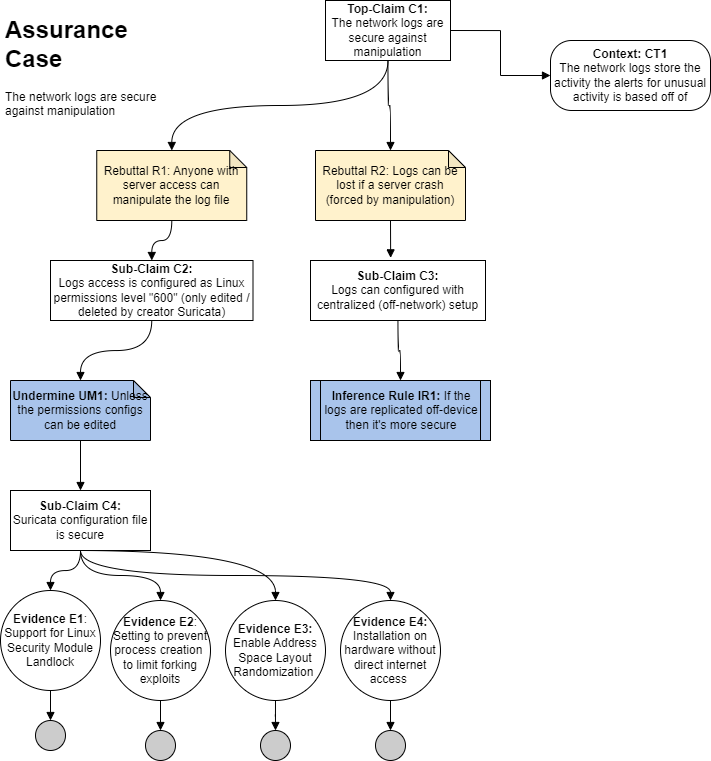

The diagram above was exported from draw.io. Its source (the exported page's mxGraphModel, read from the mxfile embedded in the PNG):
<mxGraphModel dx="934" dy="655" grid="1" gridSize="10" guides="1" tooltips="1" connect="1" arrows="1" fold="1" page="1" pageScale="1" pageWidth="850" pageHeight="1100" math="0" shadow="0">
  <root>
    <mxCell id="0" />
    <mxCell id="1" parent="0" />
    <mxCell id="EpLoNu7SxfJ4iQwhgqlz-1" value="&lt;h1&gt;Assurance Case&lt;/h1&gt;&lt;p&gt;The network logs are secure against manipulation&lt;/p&gt;" style="text;html=1;strokeColor=none;fillColor=none;spacing=5;spacingTop=-20;whiteSpace=wrap;overflow=hidden;rounded=0;" parent="1" vertex="1">
      <mxGeometry x="20" y="20" width="160" height="110" as="geometry" />
    </mxCell>
    <mxCell id="EpLoNu7SxfJ4iQwhgqlz-4" style="edgeStyle=orthogonalEdgeStyle;rounded=0;orthogonalLoop=1;jettySize=auto;html=1;exitX=1;exitY=0.5;exitDx=0;exitDy=0;entryX=0;entryY=0.5;entryDx=0;entryDy=0;endArrow=block;endFill=1;" parent="1" source="EpLoNu7SxfJ4iQwhgqlz-2" target="EpLoNu7SxfJ4iQwhgqlz-3" edge="1">
      <mxGeometry relative="1" as="geometry" />
    </mxCell>
    <mxCell id="EpLoNu7SxfJ4iQwhgqlz-6" value="" style="edgeStyle=orthogonalEdgeStyle;rounded=0;orthogonalLoop=1;jettySize=auto;html=1;endArrow=block;endFill=1;curved=1;exitX=0.5;exitY=1;exitDx=0;exitDy=0;" parent="1" source="EpLoNu7SxfJ4iQwhgqlz-2" target="EpLoNu7SxfJ4iQwhgqlz-5" edge="1">
      <mxGeometry relative="1" as="geometry" />
    </mxCell>
    <mxCell id="EpLoNu7SxfJ4iQwhgqlz-37" style="edgeStyle=orthogonalEdgeStyle;curved=1;rounded=0;orthogonalLoop=1;jettySize=auto;html=1;exitX=0.5;exitY=1;exitDx=0;exitDy=0;endArrow=block;endFill=1;" parent="1" source="f0J4ps2NvKq0wRHhP7px-2" target="EpLoNu7SxfJ4iQwhgqlz-36" edge="1">
      <mxGeometry relative="1" as="geometry" />
    </mxCell>
    <mxCell id="EpLoNu7SxfJ4iQwhgqlz-2" value="&lt;b&gt;Top-Claim C1:&lt;br&gt;&lt;/b&gt;The network logs are secure against manipulation" style="rounded=0;whiteSpace=wrap;html=1;" parent="1" vertex="1">
      <mxGeometry x="345" y="10" width="125" height="60" as="geometry" />
    </mxCell>
    <mxCell id="EpLoNu7SxfJ4iQwhgqlz-3" value="&lt;b&gt;Context: CT1&lt;/b&gt;&lt;br&gt;The network logs store the activity the alerts for unusual activity is based off of" style="rounded=1;whiteSpace=wrap;html=1;arcSize=30;" parent="1" vertex="1">
      <mxGeometry x="570" y="50" width="160" height="70" as="geometry" />
    </mxCell>
    <mxCell id="EpLoNu7SxfJ4iQwhgqlz-9" style="edgeStyle=orthogonalEdgeStyle;curved=1;rounded=0;orthogonalLoop=1;jettySize=auto;html=1;endArrow=block;endFill=1;" parent="1" source="EpLoNu7SxfJ4iQwhgqlz-5" target="EpLoNu7SxfJ4iQwhgqlz-8" edge="1">
      <mxGeometry relative="1" as="geometry" />
    </mxCell>
    <mxCell id="EpLoNu7SxfJ4iQwhgqlz-5" value="Rebuttal R1: Anyone with server access can manipulate the log file" style="shape=note;whiteSpace=wrap;html=1;backgroundOutline=1;darkOpacity=0.05;size=17;fillColor=#FFF2CC;" parent="1" vertex="1">
      <mxGeometry x="116.25" y="160" width="150" height="70" as="geometry" />
    </mxCell>
    <mxCell id="EpLoNu7SxfJ4iQwhgqlz-13" style="edgeStyle=orthogonalEdgeStyle;curved=1;rounded=0;orthogonalLoop=1;jettySize=auto;html=1;exitX=0.5;exitY=1;exitDx=0;exitDy=0;entryX=0.5;entryY=0;entryDx=0;entryDy=0;entryPerimeter=0;endArrow=block;endFill=1;" parent="1" source="EpLoNu7SxfJ4iQwhgqlz-2" target="f0J4ps2NvKq0wRHhP7px-1" edge="1">
      <mxGeometry relative="1" as="geometry">
        <mxPoint x="460" y="390" as="targetPoint" />
      </mxGeometry>
    </mxCell>
    <mxCell id="EpLoNu7SxfJ4iQwhgqlz-8" value="&lt;b&gt;Sub-Claim C2:&lt;br&gt;&lt;/b&gt;Logs access is configured as Linux permissions level &quot;600&quot; (only edited / deleted by creator Suricata)" style="rounded=0;whiteSpace=wrap;html=1;" parent="1" vertex="1">
      <mxGeometry x="70" y="270" width="202.5" height="60" as="geometry" />
    </mxCell>
    <mxCell id="EpLoNu7SxfJ4iQwhgqlz-20" style="edgeStyle=orthogonalEdgeStyle;curved=1;rounded=0;orthogonalLoop=1;jettySize=auto;html=1;exitX=0.5;exitY=1;exitDx=0;exitDy=0;entryX=0.5;entryY=0;entryDx=0;entryDy=0;entryPerimeter=0;endArrow=block;endFill=1;" parent="1" source="EpLoNu7SxfJ4iQwhgqlz-8" target="EpLoNu7SxfJ4iQwhgqlz-28" edge="1">
      <mxGeometry relative="1" as="geometry" />
    </mxCell>
    <mxCell id="EpLoNu7SxfJ4iQwhgqlz-23" style="edgeStyle=orthogonalEdgeStyle;curved=1;rounded=0;orthogonalLoop=1;jettySize=auto;html=1;entryX=0.5;entryY=0;entryDx=0;entryDy=0;endArrow=block;endFill=1;" parent="1" source="EpLoNu7SxfJ4iQwhgqlz-18" target="EpLoNu7SxfJ4iQwhgqlz-22" edge="1">
      <mxGeometry relative="1" as="geometry" />
    </mxCell>
    <mxCell id="EpLoNu7SxfJ4iQwhgqlz-18" value="&lt;b&gt;Evidence E1&lt;/b&gt;:&lt;div&gt;Support for Linux Security Module Landlock&lt;/div&gt;" style="ellipse;whiteSpace=wrap;html=1;aspect=fixed;fillColor=#ffffff;rounded=0;" parent="1" vertex="1">
      <mxGeometry x="20" y="600" width="100" height="100" as="geometry" />
    </mxCell>
    <mxCell id="EpLoNu7SxfJ4iQwhgqlz-25" style="edgeStyle=orthogonalEdgeStyle;curved=1;rounded=0;orthogonalLoop=1;jettySize=auto;html=1;entryX=0.5;entryY=0;entryDx=0;entryDy=0;endArrow=block;endFill=1;" parent="1" source="EpLoNu7SxfJ4iQwhgqlz-19" target="EpLoNu7SxfJ4iQwhgqlz-24" edge="1">
      <mxGeometry relative="1" as="geometry" />
    </mxCell>
    <mxCell id="EpLoNu7SxfJ4iQwhgqlz-19" value="&lt;b&gt;Evidence E3:&lt;/b&gt;&lt;br&gt;Enable Address Space Layout Randomization&amp;nbsp;" style="ellipse;whiteSpace=wrap;html=1;aspect=fixed;fillColor=#ffffff;rounded=0;" parent="1" vertex="1">
      <mxGeometry x="245" y="610" width="100" height="100" as="geometry" />
    </mxCell>
    <mxCell id="EpLoNu7SxfJ4iQwhgqlz-22" value="" style="ellipse;whiteSpace=wrap;html=1;aspect=fixed;fillColor=#CCCCCC;" parent="1" vertex="1">
      <mxGeometry x="55" y="730" width="30" height="30" as="geometry" />
    </mxCell>
    <mxCell id="EpLoNu7SxfJ4iQwhgqlz-24" value="" style="ellipse;whiteSpace=wrap;html=1;aspect=fixed;fillColor=#CCCCCC;" parent="1" vertex="1">
      <mxGeometry x="280" y="740" width="30" height="30" as="geometry" />
    </mxCell>
    <mxCell id="EpLoNu7SxfJ4iQwhgqlz-28" value="&lt;b&gt;Undermine UM1:&lt;/b&gt; Unless the permissions configs can be edited" style="shape=note;whiteSpace=wrap;html=1;backgroundOutline=1;darkOpacity=0.05;size=17;fillColor=#A9C4EB;" parent="1" vertex="1">
      <mxGeometry x="30" y="390" width="140" height="60" as="geometry" />
    </mxCell>
    <mxCell id="EpLoNu7SxfJ4iQwhgqlz-36" value="&lt;b&gt;Inference Rule IR1: &lt;/b&gt;If the logs are replicated off-device then it's more secure" style="shape=process;whiteSpace=wrap;html=1;backgroundOutline=1;fillColor=#A9C4EB;size=0.05555555555555555;" parent="1" vertex="1">
      <mxGeometry x="330" y="390" width="180" height="60" as="geometry" />
    </mxCell>
    <mxCell id="f0J4ps2NvKq0wRHhP7px-1" value="Rebuttal R2: Logs can be lost if a server crash (forced by manipulation)" style="shape=note;whiteSpace=wrap;html=1;backgroundOutline=1;darkOpacity=0.05;size=17;fillColor=#FFF2CC;" vertex="1" parent="1">
      <mxGeometry x="335" y="160" width="150" height="70" as="geometry" />
    </mxCell>
    <mxCell id="f0J4ps2NvKq0wRHhP7px-2" value="&lt;b&gt;Sub-Claim C3:&lt;br&gt;&lt;/b&gt;Logs can configured with centralized (off-network) setup" style="rounded=0;whiteSpace=wrap;html=1;" vertex="1" parent="1">
      <mxGeometry x="330" y="270" width="175" height="60" as="geometry" />
    </mxCell>
    <mxCell id="f0J4ps2NvKq0wRHhP7px-6" value="&lt;b&gt;Sub-Claim C4:&lt;br&gt;&lt;/b&gt;Suricata configuration file is secure" style="rounded=0;whiteSpace=wrap;html=1;" vertex="1" parent="1">
      <mxGeometry x="30" y="500" width="140" height="60" as="geometry" />
    </mxCell>
    <mxCell id="f0J4ps2NvKq0wRHhP7px-9" style="edgeStyle=orthogonalEdgeStyle;curved=1;rounded=0;orthogonalLoop=1;jettySize=auto;html=1;exitX=0.5;exitY=1;exitDx=0;exitDy=0;entryX=0.5;entryY=0;entryDx=0;entryDy=0;endArrow=block;endFill=1;exitPerimeter=0;" edge="1" parent="1" source="EpLoNu7SxfJ4iQwhgqlz-28" target="f0J4ps2NvKq0wRHhP7px-6">
      <mxGeometry relative="1" as="geometry">
        <mxPoint x="201" y="340" as="sourcePoint" />
        <mxPoint x="280" y="400" as="targetPoint" />
      </mxGeometry>
    </mxCell>
    <mxCell id="f0J4ps2NvKq0wRHhP7px-10" value="&lt;b&gt;Evidence E2&lt;/b&gt;:&lt;div&gt;Setting to prevent process creation&amp;nbsp; to limit forking exploits&lt;/div&gt;" style="ellipse;whiteSpace=wrap;html=1;aspect=fixed;fillColor=#ffffff;rounded=0;" vertex="1" parent="1">
      <mxGeometry x="130" y="610" width="100" height="100" as="geometry" />
    </mxCell>
    <mxCell id="f0J4ps2NvKq0wRHhP7px-11" value="&lt;b&gt;Evidence E4:&lt;/b&gt;&lt;br&gt;Installation on hardware without direct internet access&amp;nbsp;" style="ellipse;whiteSpace=wrap;html=1;aspect=fixed;fillColor=#ffffff;rounded=0;" vertex="1" parent="1">
      <mxGeometry x="360" y="610" width="100" height="100" as="geometry" />
    </mxCell>
    <mxCell id="f0J4ps2NvKq0wRHhP7px-13" style="edgeStyle=orthogonalEdgeStyle;curved=1;rounded=0;orthogonalLoop=1;jettySize=auto;html=1;entryX=0.5;entryY=0;entryDx=0;entryDy=0;endArrow=block;endFill=1;" edge="1" parent="1" target="f0J4ps2NvKq0wRHhP7px-14">
      <mxGeometry relative="1" as="geometry">
        <mxPoint x="180" y="710" as="sourcePoint" />
      </mxGeometry>
    </mxCell>
    <mxCell id="f0J4ps2NvKq0wRHhP7px-14" value="" style="ellipse;whiteSpace=wrap;html=1;aspect=fixed;fillColor=#CCCCCC;" vertex="1" parent="1">
      <mxGeometry x="165" y="740" width="30" height="30" as="geometry" />
    </mxCell>
    <mxCell id="f0J4ps2NvKq0wRHhP7px-15" style="edgeStyle=orthogonalEdgeStyle;curved=1;rounded=0;orthogonalLoop=1;jettySize=auto;html=1;entryX=0.5;entryY=0;entryDx=0;entryDy=0;endArrow=block;endFill=1;" edge="1" parent="1" target="f0J4ps2NvKq0wRHhP7px-16">
      <mxGeometry relative="1" as="geometry">
        <mxPoint x="410" y="710" as="sourcePoint" />
      </mxGeometry>
    </mxCell>
    <mxCell id="f0J4ps2NvKq0wRHhP7px-16" value="" style="ellipse;whiteSpace=wrap;html=1;aspect=fixed;fillColor=#CCCCCC;" vertex="1" parent="1">
      <mxGeometry x="395" y="740" width="30" height="30" as="geometry" />
    </mxCell>
    <mxCell id="f0J4ps2NvKq0wRHhP7px-17" style="edgeStyle=orthogonalEdgeStyle;curved=1;rounded=0;orthogonalLoop=1;jettySize=auto;html=1;exitX=0.5;exitY=1;exitDx=0;exitDy=0;entryX=0.5;entryY=0;entryDx=0;entryDy=0;endArrow=block;endFill=1;" edge="1" parent="1" source="f0J4ps2NvKq0wRHhP7px-6" target="EpLoNu7SxfJ4iQwhgqlz-18">
      <mxGeometry relative="1" as="geometry">
        <mxPoint x="110" y="460" as="sourcePoint" />
        <mxPoint x="110" y="510" as="targetPoint" />
      </mxGeometry>
    </mxCell>
    <mxCell id="f0J4ps2NvKq0wRHhP7px-18" style="edgeStyle=orthogonalEdgeStyle;curved=1;rounded=0;orthogonalLoop=1;jettySize=auto;html=1;exitX=0.5;exitY=1;exitDx=0;exitDy=0;entryX=0.5;entryY=0;entryDx=0;entryDy=0;endArrow=block;endFill=1;" edge="1" parent="1" source="f0J4ps2NvKq0wRHhP7px-6" target="f0J4ps2NvKq0wRHhP7px-10">
      <mxGeometry relative="1" as="geometry">
        <mxPoint x="110" y="570" as="sourcePoint" />
        <mxPoint x="80" y="610" as="targetPoint" />
      </mxGeometry>
    </mxCell>
    <mxCell id="f0J4ps2NvKq0wRHhP7px-19" style="edgeStyle=orthogonalEdgeStyle;curved=1;rounded=0;orthogonalLoop=1;jettySize=auto;html=1;entryX=0.5;entryY=0;entryDx=0;entryDy=0;endArrow=block;endFill=1;" edge="1" parent="1" target="EpLoNu7SxfJ4iQwhgqlz-19">
      <mxGeometry relative="1" as="geometry">
        <mxPoint x="100" y="560" as="sourcePoint" />
        <mxPoint x="190" y="620" as="targetPoint" />
      </mxGeometry>
    </mxCell>
    <mxCell id="f0J4ps2NvKq0wRHhP7px-20" style="edgeStyle=orthogonalEdgeStyle;curved=1;rounded=0;orthogonalLoop=1;jettySize=auto;html=1;entryX=0.5;entryY=0;entryDx=0;entryDy=0;endArrow=block;endFill=1;exitX=0.5;exitY=1;exitDx=0;exitDy=0;" edge="1" parent="1" source="f0J4ps2NvKq0wRHhP7px-6" target="f0J4ps2NvKq0wRHhP7px-11">
      <mxGeometry relative="1" as="geometry">
        <mxPoint x="110" y="570" as="sourcePoint" />
        <mxPoint x="305" y="620" as="targetPoint" />
      </mxGeometry>
    </mxCell>
    <mxCell id="f0J4ps2NvKq0wRHhP7px-21" style="edgeStyle=orthogonalEdgeStyle;curved=1;rounded=0;orthogonalLoop=1;jettySize=auto;html=1;exitX=0.5;exitY=1;exitDx=0;exitDy=0;entryX=0.458;entryY=-0.044;entryDx=0;entryDy=0;entryPerimeter=0;endArrow=block;endFill=1;exitPerimeter=0;" edge="1" parent="1" source="f0J4ps2NvKq0wRHhP7px-1" target="f0J4ps2NvKq0wRHhP7px-2">
      <mxGeometry relative="1" as="geometry">
        <mxPoint x="201" y="340" as="sourcePoint" />
        <mxPoint x="357" y="395" as="targetPoint" />
      </mxGeometry>
    </mxCell>
  </root>
</mxGraphModel>